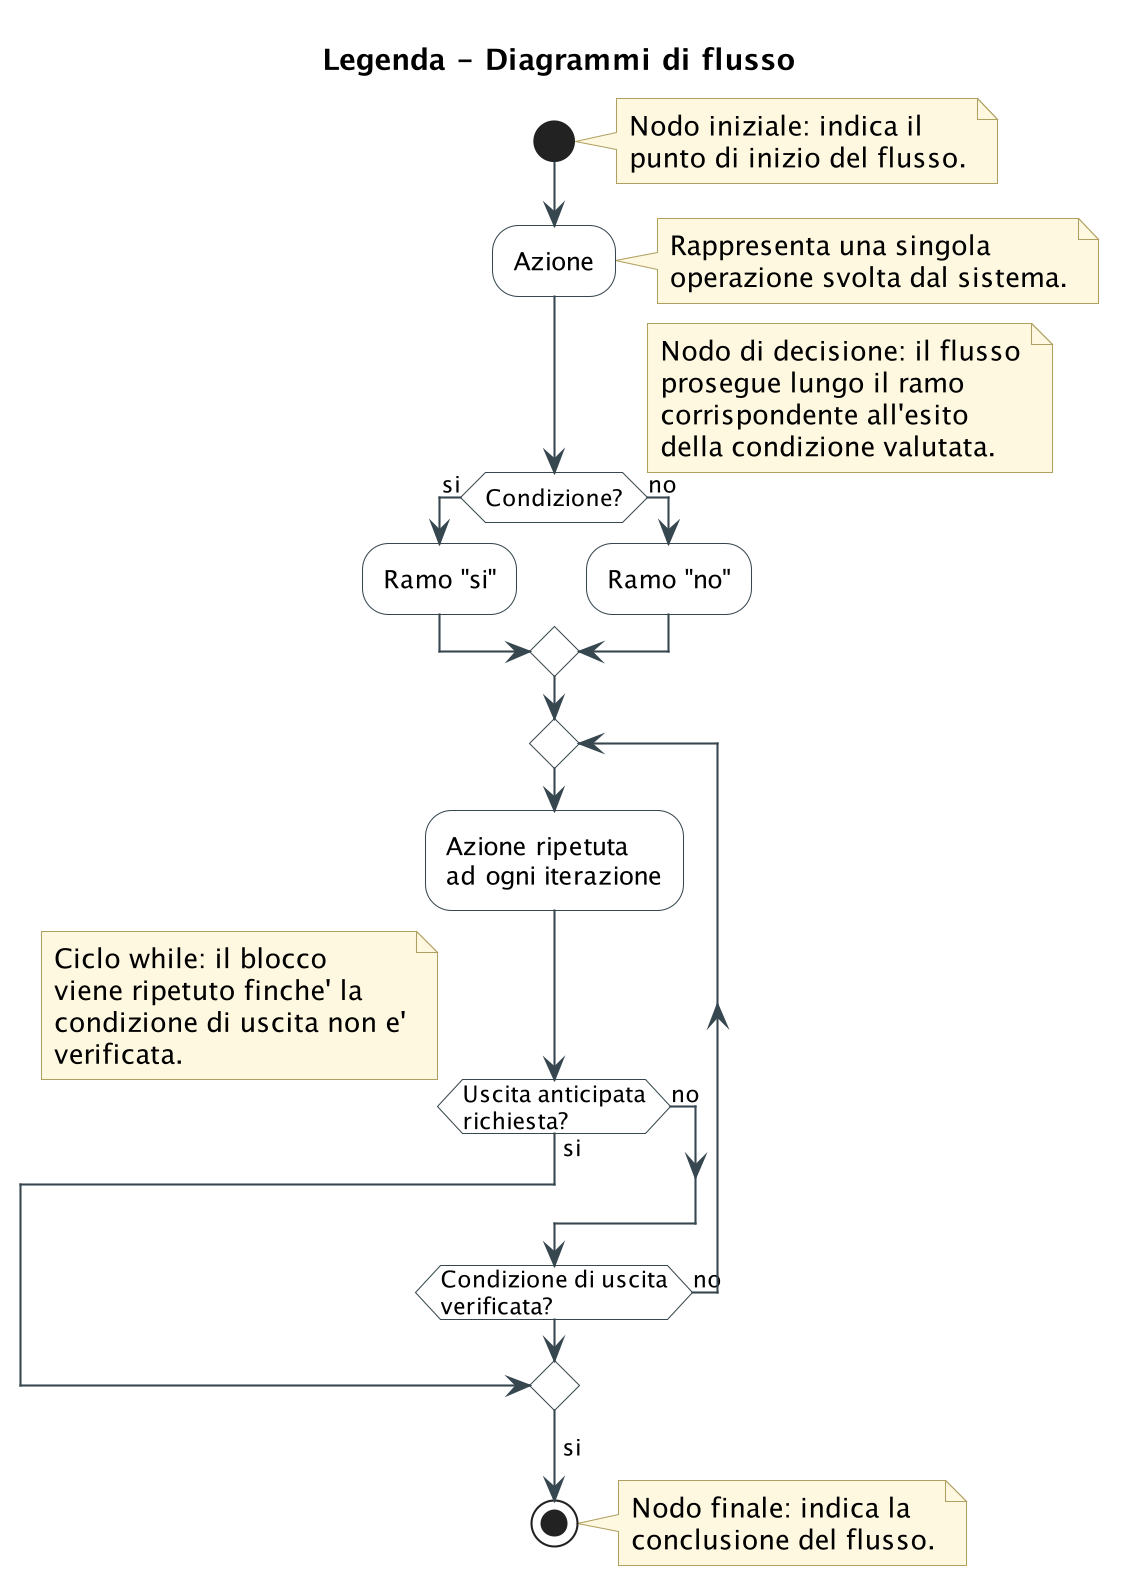

The diagram above was rendered by PlantUML. Its source (embedded in the PNG):
@startuml legenda_diagrammi_flusso
skinparam dpi 200
title Legenda - Diagrammi di flusso
skinparam packageStyle rectangle
skinparam activity {
  BackgroundColor #FFFFFF
  BorderColor #37474F
  DiamondBackgroundColor #FFFFFF
  DiamondBorderColor #37474F
  ArrowColor #37474F
}
skinparam noteBackgroundColor #FFF8E1
skinparam noteBorderColor #B0A060

start
note right: Nodo iniziale: indica il\npunto di inizio del flusso.

:Azione;
note right: Rappresenta una singola\noperazione svolta dal sistema.

if (Condizione?) then (si)
  :Ramo "si";
else (no)
  :Ramo "no";
endif
note right: Nodo di decisione: il flusso\nprosegue lungo il ramo\ncorrispondente all'esito\ndella condizione valutata.

repeat
  :Azione ripetuta\nad ogni iterazione;
  if (Uscita anticipata\nrichiesta?) then (si)
    break
  else (no)
  endif
repeat while (Condizione di uscita\nverificata?) is (no)
->si;
note right: Ciclo while: il blocco\nviene ripetuto finche' la\ncondizione di uscita non e'\nverificata.

stop
note right: Nodo finale: indica la\nconclusione del flusso.

@enduml